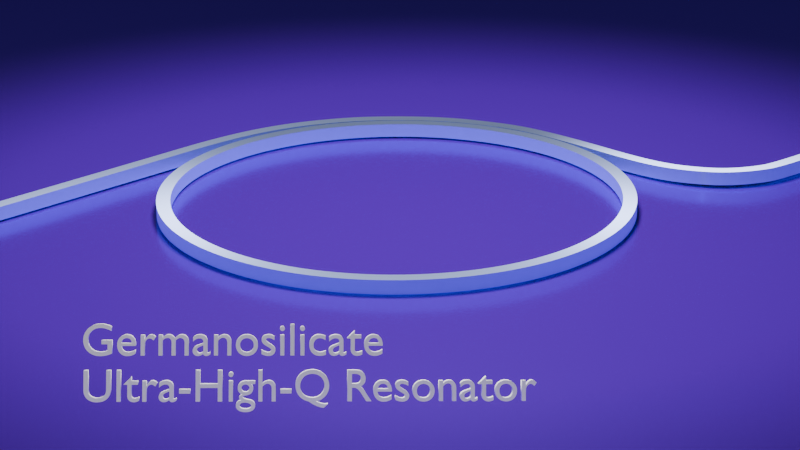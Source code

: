 # Source: Diode_Ring.blend  (saved by Blender 4.3.34; exported with 4.5.12 LTS)
import bpy
from mathutils import Matrix  # noqa: F401  (used for matrix-valued properties, if any)

bpy.ops.wm.read_factory_settings(use_empty=True)
scene = bpy.context.scene
scene.name = 'Scene'

# ---- collections
col_collection = bpy.data.collections.new('Collection'); scene.collection.children.link(col_collection)

# ---- materials (node trees are filled in below, after node groups)
mat_material_001 = bpy.data.materials.new('Material.001')
mat_sio2 = bpy.data.materials.new('sio2')

# ---- material node trees
mat_material_001.use_nodes = True; mat_material_001.node_tree.nodes.clear()
_N = mat_material_001.node_tree.nodes; _L = mat_material_001.node_tree.links
n0 = _N.new('ShaderNodeBsdfPrincipled'); n0.name = 'Principled BSDF'; n0.location = (10, 300)
n0.inputs[0].default_value = (0.1779, 0.004024, 0.7991, 1.0)
n0.inputs[1].default_value = 0.5
n0.inputs[2].default_value = 0.2
n0.inputs[3].default_value = 3.5
n0.inputs[13].default_value = 1.0
n0.inputs[14].default_value = (0.1847, 0.2418, 1.0, 1.0)
n1 = _N.new('ShaderNodeOutputMaterial'); n1.name = 'Material Output'; n1.location = (300, 300)
_L.new(n0.outputs[0], n1.inputs[0])
n1.is_active_output = True
mat_sio2.use_nodes = True; mat_sio2.node_tree.nodes.clear()
_N = mat_sio2.node_tree.nodes; _L = mat_sio2.node_tree.links
n0 = _N.new('ShaderNodeOutputMaterial'); n0.name = 'Material Output'; n0.location = (287, 224)
n1 = _N.new('ShaderNodeBsdfAnisotropic'); n1.name = 'Glossy BSDF'; n1.location = (-24, 169)
n1.inputs[0].default_value = (0.5089, 0.6105, 0.9473, 1.0)
n1.inputs[1].default_value = 0.8
n1.inputs[2].default_value = -0.5
_L.new(n1.outputs[0], n0.inputs[0])
n0.is_active_output = True

# ---- world
world_world = bpy.data.worlds.new('World'); scene.world = world_world
world_world.use_nodes = True; world_world.node_tree.nodes.clear()
_N = world_world.node_tree.nodes; _L = world_world.node_tree.links
n0 = _N.new('ShaderNodeOutputWorld'); n0.name = 'World Output'; n0.location = (300, 300)
n1 = _N.new('ShaderNodeBackground'); n1.name = 'Background'; n1.location = (10, 300)
n1.inputs[0].default_value = (0.05088, 0.05088, 0.05088, 1.0)
_L.new(n1.outputs[0], n0.inputs[0])
n0.is_active_output = True
world_world.color = (0.05088, 0.05088, 0.05088)
world_world.sun_shadow_jitter_overblur = 0.0

# ---- cameras
cam_camera = bpy.data.cameras.new('Camera')
cam_camera.clip_end = 100.0
cam_camera.lens = 110.0
cam_camera.ortho_scale = 7.314
cam_camera.shift_x = -0.04
cam_camera.shift_y = -0.07
cam_camera_001 = bpy.data.cameras.new('Camera.001')
cam_camera_001.clip_end = 100.0
cam_camera_001.lens = 108.0
cam_camera_001.ortho_scale = 7.314

# ---- lights
light_light = bpy.data.lights.new('Light', 'SPOT')
light_light.energy = 1000.0
light_light.shadow_soft_size = 0.1
light_light.spot_size = 1.98
light_light_001 = bpy.data.lights.new('Light.001', 'SPOT')
light_light_001.energy = 2000.0
light_light_001.shadow_soft_size = 0.6348
light_light_001.spot_size = 1.18
light_light_003 = bpy.data.lights.new('Light.003', 'SPOT')
light_light_003.color = (0.06168, 1.0, 0.1554)
light_light_003.energy = 3000.0
light_light_003.shadow_soft_size = 1.889
light_light_003.spot_size = 0.132
light_light_003.use_soft_falloff = False

# ---- meshes
me_plane = bpy.data.meshes.new('Plane')
me_plane.from_pydata([(-1.0, -1.0, 0.0), (1.0, -1.0, 0.0), (-1.0, 1.0, 0.0), (1.0, 1.0, 0.0)], [], [(0, 1, 3, 2)])
_uv = me_plane.uv_layers.new(name='UVMap')
_uv.uv.foreach_set('vector', [0.0, 0.0, 1.0, 0.0, 1.0, 1.0, 0.0, 1.0])
me_plane.materials.append(mat_material_001)
me_plane.auto_texspace = False
me_plane.update()

# ---- curves / text
cu_b_ziercircle = bpy.data.curves.new('BézierCircle', 'CURVE')
cu_b_ziercircle.dimensions = '3D'
_sp = cu_b_ziercircle.splines.new('BEZIER'); _sp.bezier_points.add(3)
_sp.bezier_points.foreach_set('co', [-1.0, 0.0, 0.0, 0.0, 1.0, 0.0, 1.0, 0.0, 0.0, 0.0, -1.0, 0.0])
_sp.bezier_points.foreach_set('handle_left', [-1.0, -0.5521, 0.0, -0.5521, 1.0, 0.0, 1.0, 0.5521, 0.0, 0.5521, -1.0, 0.0])
_sp.bezier_points.foreach_set('handle_right', [-1.0, 0.5521, 0.0, 0.5521, 1.0, 0.0, 1.0, -0.5521, 0.0, -0.5521, -1.0, 0.0])
for _p, _l, _r in zip(_sp.bezier_points, ['AUTO', 'AUTO', 'AUTO', 'AUTO'], ['AUTO', 'AUTO', 'AUTO', 'AUTO']): _p.handle_left_type = _l; _p.handle_right_type = _r
_sp.order_u = 0
_sp.order_v = 0
_sp.resolution_u = 33
_sp.use_cyclic_u = True
_sp.use_smooth = False
cu_b_ziercircle.materials.append(mat_sio2)
cu_b_ziercircle.use_path = True
cu_b_ziercircle.bevel_mode = 'OBJECT'
cu_b_ziercircle.resolution_u = 33
cu_b_ziercircle.render_resolution_u = 29
cu_b_ziercircle.fill_mode = 'FULL'
cu_b_ziercircle.twist_smooth = 4.81
cu_plane_001 = bpy.data.curves.new('Plane.001', 'CURVE')
cu_plane_001.dimensions = '3D'
_sp = cu_plane_001.splines.new('POLY'); _sp.points.add(3)
_sp.points.foreach_set('co', [-1.0, -1.0, 0.0, 0.0, 1.0, -1.0, 0.0, 0.0, 1.0, 1.0, 0.0, 0.0, -1.0, 1.0, 0.0, 0.0])
_sp.order_v = 0
_sp.resolution_v = 0
_sp.use_cyclic_u = True
_sp.use_endpoint_u = True
_sp.use_smooth = False
cu_plane_001.fill_mode = 'FULL'
cu_nurbspath_003 = bpy.data.curves.new('NurbsPath.003', 'CURVE')
cu_nurbspath_003.dimensions = '3D'
_sp = cu_nurbspath_003.splines.new('NURBS'); _sp.points.add(15)
_sp.points.foreach_set('co', [-1.925, -0.02054, 0.0, 1.0, -0.9247, -0.02054, 0.0, 1.0, 0.0753, -0.02054, 0.0, 1.0, 0.5095, -0.01615, 0.0, 1.0, 0.8271, -0.0694, 0.0, 1.0, 1.106, -0.2027, 0.0, 1.0, 1.298, -0.3661, 0.0, 1.0, 1.447, -0.5502, 0.0, 1.0, 1.525, -0.7104, 0.0, 1.0, 1.592, -0.8935, 0.0, 1.0, 1.615, -1.177, 0.0, 1.0, 1.61, -1.586, 0.0, 1.0, 1.644, -1.8, 0.004659, 1.0, 1.768, -2.004, 0.008139, 1.0, 2.053, -2.116, 0.008139, 1.0, 3.56, -2.108, 0.008139, 1.0])
_sp.order_u = 3
_sp.order_v = 0
_sp.use_endpoint_u = True
_sp.use_smooth = False
cu_nurbspath_003.materials.append(mat_sio2)
cu_nurbspath_003.use_path = True
cu_nurbspath_003.bevel_mode = 'OBJECT'
cu_nurbspath_003.fill_mode = 'FULL'
txt_ultra_high_q_resonator = bpy.data.curves.new('Ultra-High Q Resonator', 'FONT')
txt_ultra_high_q_resonator.dimensions = '2D'
txt_ultra_high_q_resonator.body = 'Germanosilicate\nUltra-High-Q Resonator '
txt_ultra_high_q_resonator.extrude = 0.02
txt_ultra_high_q_resonator.resolution_u = 20
txt_ultra_high_q_resonator.size = 0.16

# ---- objects
ob_light = bpy.data.objects.new('Light', light_light)
ob_camera = bpy.data.objects.new('Camera', cam_camera)
ob_si = bpy.data.objects.new('Si', me_plane)
ob_ring = bpy.data.objects.new('ring', cu_b_ziercircle)
ob_wg = bpy.data.objects.new('wg', cu_plane_001)
ob_pulley = bpy.data.objects.new('Pulley', cu_nurbspath_003)
ob_top = bpy.data.objects.new('Top', light_light_001)
ob_text = bpy.data.objects.new('Text', txt_ultra_high_q_resonator)
ob_top_green = bpy.data.objects.new('Top.green', light_light_003)
ob_backup = bpy.data.objects.new('backUp', cam_camera_001)

# ---- transforms, parenting, visibility, modifiers, constraints
ob_light.location = (-4.076, -2.145, 5.904)
ob_light.rotation_euler = (-0.4606, -0.1612, 1.779)
ob_light.lock_rotations_4d = False
ob_light.empty_display_type = 'ARROWS'
ob_light.color = (0.0, 0.0, 0.0, 0.0)
ob_light.lineart.crease_threshold = 0.0
ob_camera.location = (-6.989, -6.896, 3.5)
ob_camera.rotation_euler = (1.244, 3.725e-09, 5.486)
ob_camera.scale = (0.97, 0.65, 1.0)
ob_camera.lock_rotations_4d = False
ob_camera.empty_display_type = 'ARROWS'
ob_camera.color = (0.0, 0.0, 0.0, 0.0)
ob_camera.display_type = 'WIRE'
ob_camera.lineart.crease_threshold = 0.0
ob_si.location = (0.0, 0.0, -0.04)
ob_si.scale = (4.14, 4.48, 1.0)
ob_ring.location = (0.0, 0.1404, 0.0)
ob_wg.location = (0.0, 0.0, 0.0)
ob_wg.rotation_euler = (1.571, 0.0, 0.0)
ob_wg.scale = (0.03, 0.03, 1.0)
ob_pulley.location = (-0.5397, 1.265, 0.0)
ob_top.location = (0.001636, -0.001665, 4.036)
ob_top.rotation_euler = (-0.001692, -0.002113, 2.287)
ob_top.lock_rotations_4d = False
ob_top.empty_display_type = 'ARROWS'
ob_top.color = (0.0, 0.0, 0.0, 0.0)
ob_top.lineart.crease_threshold = 0.0
ob_text.location = (-2.235, -0.5487, 0.16)
ob_text.rotation_euler = (1.222, 0.02618, -0.733)
ob_text.visible_diffuse = False
ob_text.visible_glossy = False
ob_text.visible_shadow = False
ob_top_green.location = (-0.07803, 1.242, 0.02166)
ob_top_green.rotation_euler = (-1.426, 0.7104, 1.335)
ob_top_green.lock_rotations_4d = False
ob_top_green.empty_display_type = 'ARROWS'
ob_top_green.color = (0.0, 0.0, 0.0, 0.0)
ob_top_green.hide_render = True
ob_top_green.lineart.crease_threshold = 0.0
ob_backup.location = (-7.359, -6.926, 4.958)
ob_backup.rotation_euler = (1.109, 0.0, 5.468)
ob_backup.lock_rotations_4d = False
ob_backup.empty_display_type = 'ARROWS'
ob_backup.color = (0.0, 0.0, 0.0, 0.0)
ob_backup.hide_render = True
ob_backup.display_type = 'WIRE'
ob_backup.lineart.crease_threshold = 0.0
cu_b_ziercircle.bevel_object = ob_wg
cu_nurbspath_003.bevel_object = ob_wg

# ---- collection membership
col_collection.objects.link(ob_light)
col_collection.objects.link(ob_camera)
col_collection.objects.link(ob_si)
col_collection.objects.link(ob_ring)
col_collection.objects.link(ob_wg)
col_collection.objects.link(ob_pulley)
col_collection.objects.link(ob_top)
col_collection.objects.link(ob_text)
col_collection.objects.link(ob_top_green)
col_collection.objects.link(ob_backup)

# ---- scene / render settings (as saved in the file)
scene.camera = ob_camera
scene.frame_start = 1; scene.frame_end = 250; scene.frame_set(1)
scene.render.engine = 'CYCLES'
scene.cycles.max_bounces = 24
scene.cycles.diffuse_bounces = 12
scene.cycles.glossy_bounces = 12
scene.cycles.transparent_max_bounces = 12
bpy.context.view_layer.update()
